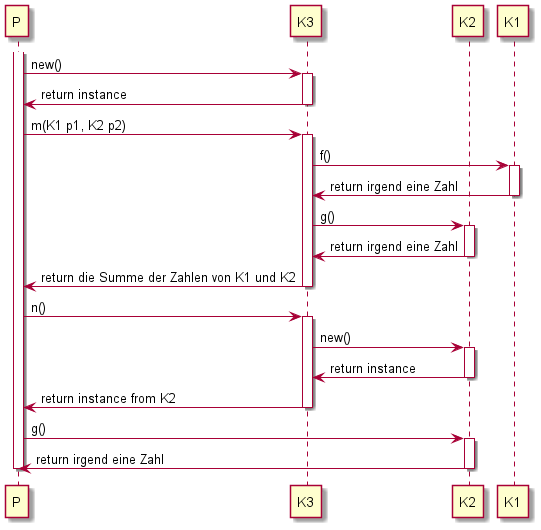

The diagram above was rendered by PlantUML. Its source (embedded in the PNG):
@startuml
participant "P"
participant "K3"
participant "K2"
participant "K1"

activate "P"
"P" -> "K3" : new()
activate "K3"
"K3" -> "P" : return instance
deactivate "K3"
"P" -> "K3" : m(K1 p1, K2 p2)
activate "K3"
"K3" -> "K1" : f()
activate "K1"
"K1" -> "K3" : return irgend eine Zahl
deactivate "K1"
"K3" -> "K2" : g()
activate "K2"
"K2" -> "K3" : return irgend eine Zahl
deactivate "K2"
"K3" -> "P" : return die Summe der Zahlen von K1 und K2
deactivate "K3"
"P" -> "K3" : n()
activate "K3"
"K3" -> "K2" : new()
activate "K2"
"K2" -> "K3" : return instance
deactivate "K2"
"K3" -> "P" : return instance from K2
deactivate "K3"
"P" -> "K2" : g()
activate "K2"
"K2" -> "P" : return irgend eine Zahl
deactivate "K2"
deactivate "P"  
@enduml